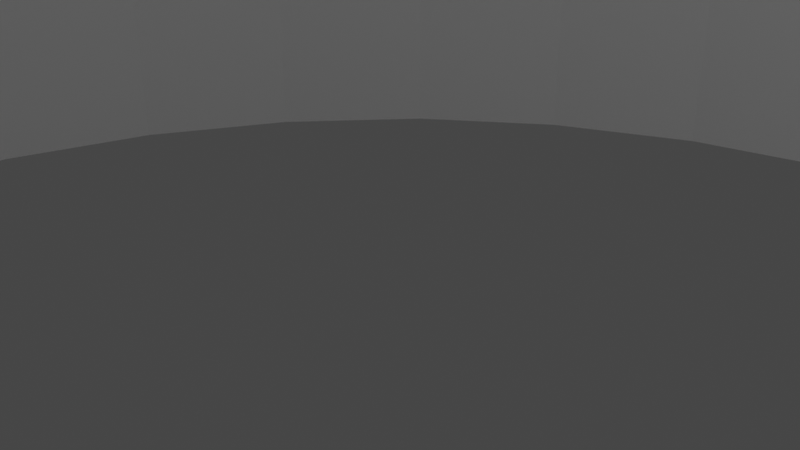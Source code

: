 # Source: SUPORTE_MOTOR_V3.1.blend  (saved by Blender 3.2.14; exported with 4.5.12 LTS)
import bpy
from mathutils import Matrix  # noqa: F401  (used for matrix-valued properties, if any)

bpy.ops.wm.read_factory_settings(use_empty=True)
scene = bpy.context.scene
scene.name = 'Scene'

# ---- collections
col_collection = bpy.data.collections.new('Collection'); scene.collection.children.link(col_collection)

# ---- world
world_world = bpy.data.worlds.new('World'); scene.world = world_world
world_world.use_nodes = True; world_world.node_tree.nodes.clear()
_N = world_world.node_tree.nodes; _L = world_world.node_tree.links
n0 = _N.new('ShaderNodeOutputWorld'); n0.name = 'World Output'; n0.location = (300, 300)
n1 = _N.new('ShaderNodeBackground'); n1.name = 'Background'; n1.location = (10, 300)
n1.inputs[0].default_value = (0.05088, 0.05088, 0.05088, 1.0)
_L.new(n1.outputs[0], n0.inputs[0])
n0.is_active_output = True
world_world.color = (0.05088, 0.05088, 0.05088)
world_world.use_sun_shadow = False
world_world.sun_shadow_jitter_overblur = 0.0

# ---- cameras
cam_camera = bpy.data.cameras.new('Camera')
cam_camera.clip_end = 100.0
cam_camera.ortho_scale = 7.314

# ---- lights
light_light = bpy.data.lights.new('Light', 'POINT')
light_light.transmission_factor = 0.0
light_light.energy = 1000.0
light_light.shadow_soft_size = 0.1
light_light.shadow_maximum_resolution = 0.006
light_light.use_absolute_resolution = True

# ---- meshes
me_cube_004 = bpy.data.meshes.new('Cube.004')
me_cube_004.from_pydata([(-1.0, -1.0, -1.0), (-1.0, -1.0, 1.0), (-1.0, 1.0, -1.0), (-1.0, 1.0, 1.0), (1.0, -1.0, -1.0), (1.0, -1.0, 1.0), (1.0, 1.0, -1.0), (1.0, 1.0, 1.0)], [], [(0, 1, 3, 2), (2, 3, 7, 6), (6, 7, 5, 4), (4, 5, 1, 0), (2, 6, 4, 0), (7, 3, 1, 5)])
_uv = me_cube_004.uv_layers.new(name='UVMap')
_uv.uv.foreach_set('vector', [0.375, 0.0, 0.625, 0.0, 0.625, 0.25, 0.375, 0.25, 0.375, 0.25, 0.625, 0.25, 0.625, 0.5, 0.375, 0.5, 0.375, 0.5, 0.625, 0.5, 0.625, 0.75, 0.375, 0.75, 0.375, 0.75, 0.625, 0.75, 0.625, 1.0, 0.375, 1.0, 0.125, 0.5, 0.375, 0.5, 0.375, 0.75, 0.125, 0.75, 0.625, 0.5, 0.875, 0.5, 0.875, 0.75, 0.625, 0.75])
me_cube_004.update()
me_cube_005 = bpy.data.meshes.new('Cube.005')
me_cube_005.from_pydata([(-1.0, -1.0, -1.0), (-1.0, -1.0, 1.0), (-1.0, 1.0, -1.0), (-1.0, 1.0, 1.0), (1.0, -1.0, -1.0), (1.0, -1.0, 1.0), (1.0, 1.0, -1.0), (1.0, 1.0, 1.0)], [], [(0, 1, 3, 2), (2, 3, 7, 6), (6, 7, 5, 4), (4, 5, 1, 0), (2, 6, 4, 0), (7, 3, 1, 5)])
_uv = me_cube_005.uv_layers.new(name='UVMap')
_uv.uv.foreach_set('vector', [0.375, 0.0, 0.625, 0.0, 0.625, 0.25, 0.375, 0.25, 0.375, 0.25, 0.625, 0.25, 0.625, 0.5, 0.375, 0.5, 0.375, 0.5, 0.625, 0.5, 0.625, 0.75, 0.375, 0.75, 0.375, 0.75, 0.625, 0.75, 0.625, 1.0, 0.375, 1.0, 0.125, 0.5, 0.375, 0.5, 0.375, 0.75, 0.125, 0.75, 0.625, 0.5, 0.875, 0.5, 0.875, 0.75, 0.625, 0.75])
me_cube_005.update()
me_cube = bpy.data.meshes.new('Cube')
me_cube.from_pydata([(-1.0, -1.0, -1.0), (-0.84, -0.84, -0.6528), (-1.0, -1.0, 1.0), (-1.0, 1.0, -1.0), (-0.84, 0.84, -0.6528), (-1.0, 1.0, 1.0), (1.0, -1.0, -1.0), (0.84, -0.84, -0.6528), (1.0, -1.0, 1.0), (1.0, 1.0, -1.0), (0.84, 0.84, -0.6528), (1.0, 1.0, 1.0), (0.84, 0.84, 1.0), (-0.84, 0.84, 1.0), (-0.84, -0.84, 1.0), (0.84, -0.84, 1.0), (-0.414, 0.6195, -1.0), (-0.1454, 0.7308, -1.0), (-0.2851, 0.6884, -1.0), (0.1454, 0.7308, -1.0), (0.414, 0.6195, -1.0), (0.2851, 0.6884, -1.0), (0.5269, -0.5269, -1.0), (0.0, 0.7451, -1.0), (0.6195, -0.414, -1.0), (0.6195, 0.414, -1.0), (0.7451, -3.257e-08, -1.0), (0.7308, -0.1454, -1.0), (0.7308, 0.1454, -1.0), (0.6884, -0.2851, -1.0), (0.6884, 0.2851, -1.0), (0.5269, 0.5269, -1.0), (-0.7451, 8.885e-09, -1.0), (-0.7308, -0.1454, -1.0), (-0.7308, 0.1454, -1.0), (-0.6195, -0.414, -1.0), (-0.6195, 0.414, -1.0), (-0.6884, -0.2851, -1.0), (-0.6884, 0.2851, -1.0), (-0.5269, 0.5269, -1.0), (-0.1454, -0.7308, -1.0), (-0.2851, -0.6884, -1.0), (-0.414, -0.6195, -1.0), (0.1454, -0.7308, -1.0), (0.414, -0.6195, -1.0), (-6.514e-08, -0.7451, -1.0), (0.2851, -0.6884, -1.0), (-0.5269, -0.5269, -1.0), (-0.7451, 8.885e-09, -0.6528), (-0.7308, -0.1454, -0.6528), (-0.7308, 0.1454, -0.6528), (-0.6195, -0.414, -0.6528), (-0.6195, 0.414, -0.6528), (-0.6884, -0.2851, -0.6528), (-0.6884, 0.2851, -0.6528), (-0.5269, 0.5269, -0.6528), (-0.1454, -0.7308, -0.6528), (-0.2851, -0.6884, -0.6528), (-0.414, -0.6195, -0.6528), (0.1454, -0.7308, -0.6528), (0.414, -0.6195, -0.6528), (-6.514e-08, -0.7451, -0.6528), (0.2851, -0.6884, -0.6528), (-0.5269, -0.5269, -0.6528), (-0.414, 0.6195, -0.6528), (-0.1454, 0.7308, -0.6528), (-0.2851, 0.6884, -0.6528), (0.1454, 0.7308, -0.6528), (0.414, 0.6195, -0.6528), (0.2851, 0.6884, -0.6528), (0.0, 0.7451, -0.6528), (0.6195, -0.414, -0.6528), (0.6195, 0.414, -0.6528), (0.7451, -3.257e-08, -0.6528), (0.6884, -0.2851, -0.6528), (0.7308, -0.1454, -0.6528), (0.7308, 0.1454, -0.6528), (0.5269, -0.5269, -0.6528), (0.6884, 0.2851, -0.6528), (0.5269, 0.5269, -0.6528)], [], [(0, 2, 5, 3), (3, 5, 11, 9), (9, 11, 8, 6), (6, 8, 2, 0), (47, 0, 3, 39, 36, 38, 34, 32, 33, 37, 35), (3, 9, 6, 0, 47, 42, 41, 40, 45, 43, 46, 44, 22, 24, 29, 27, 26, 28, 30, 25, 31, 20, 21, 19, 23, 17, 18, 16, 39), (14, 2, 8, 15), (12, 15, 8, 11, 5, 2, 14, 13), (14, 1, 4, 13), (13, 4, 10, 12), (10, 7, 15, 12), (7, 1, 14, 15), (55, 4, 1, 63, 51, 53, 49, 48, 50, 54, 52), (63, 1, 7, 10, 4, 55, 64, 66, 65, 70, 67, 69, 68, 79, 72, 78, 76, 73, 75, 74, 71, 77, 60, 62, 59, 61, 56, 57, 58), (70, 23, 19, 67), (67, 19, 21, 69), (69, 21, 20, 68), (68, 20, 31, 79), (31, 25, 72, 79), (25, 30, 78, 72), (30, 28, 76, 78), (28, 26, 73, 76), (26, 27, 75, 73), (27, 29, 74, 75), (29, 24, 71, 74), (24, 22, 77, 71), (22, 44, 60, 77), (44, 46, 62, 60), (46, 43, 59, 62), (43, 45, 61, 59), (45, 40, 56, 61), (40, 41, 57, 56), (41, 42, 58, 57), (42, 47, 63, 58), (63, 47, 35, 51), (51, 35, 37, 53), (53, 37, 33, 49), (49, 33, 32, 48), (48, 32, 34, 50), (50, 34, 38, 54), (54, 38, 36, 52), (52, 36, 39, 55), (55, 39, 16, 64), (64, 16, 18, 66), (66, 18, 17, 65), (65, 17, 23, 70)])
_uv = me_cube.uv_layers.new(name='UVMap')
_uv.uv.foreach_set('vector', [0.375, 0.0, 0.625, 0.0, 0.625, 0.25, 0.375, 0.25, 0.375, 0.25, 0.625, 0.25, 0.625, 0.5, 0.375, 0.5, 0.375, 0.5, 0.625, 0.5, 0.625, 0.75, 0.375, 0.75, 0.375, 0.75, 0.625, 0.75, 0.625, 1.0, 0.375, 1.0, 0.1841, 0.6909, 0.125, 0.75, 0.125, 0.5, 0.1841, 0.5591, 0.1726, 0.5733, 0.164, 0.5894, 0.1587, 0.6068, 0.1569, 0.625, 0.1587, 0.6432, 0.164, 0.6606, 0.1726, 0.6767, 0.125, 0.5, 0.375, 0.5, 0.375, 0.75, 0.125, 0.75, 0.1841, 0.6909, 0.1983, 0.7024, 0.2144, 0.711, 0.2318, 0.7163, 0.25, 0.7181, 0.2682, 0.7163, 0.2856, 0.711, 0.3017, 0.7024, 0.3159, 0.6909, 0.3274, 0.6767, 0.336, 0.6606, 0.3413, 0.6432, 0.3431, 0.625, 0.3413, 0.6068, 0.336, 0.5894, 0.3274, 0.5733, 0.3159, 0.5591, 0.3017, 0.5476, 0.2856, 0.539, 0.2682, 0.5337, 0.25, 0.5319, 0.2318, 0.5337, 0.2144, 0.539, 0.1983, 0.5476, 0.1841, 0.5591, 0.855, 0.73, 0.875, 0.75, 0.625, 0.75, 0.645, 0.73, 0.645, 0.52, 0.645, 0.73, 0.625, 0.75, 0.625, 0.5, 0.875, 0.5, 0.875, 0.75, 0.855, 0.73, 0.855, 0.52, 0.6229, 0.0, 0.375, 0.0, 0.375, 0.25, 0.6229, 0.25, 0.6229, 0.25, 0.375, 0.25, 0.375, 0.5, 0.6229, 0.5, 0.375, 0.5, 0.375, 0.75, 0.6229, 0.75, 0.6229, 0.5, 0.375, 0.75, 0.375, 1.0, 0.6229, 1.0, 0.6229, 0.75, 0.1716, 0.5466, 0.125, 0.5, 0.125, 0.75, 0.1716, 0.7034, 0.1578, 0.6866, 0.1476, 0.6674, 0.1413, 0.6466, 0.1391, 0.625, 0.1413, 0.6034, 0.1476, 0.5826, 0.1578, 0.5634, 0.1716, 0.7034, 0.125, 0.75, 0.375, 0.75, 0.375, 0.5, 0.125, 0.5, 0.1716, 0.5466, 0.1884, 0.5328, 0.2076, 0.5226, 0.2284, 0.5163, 0.25, 0.5141, 0.2716, 0.5163, 0.2924, 0.5226, 0.3116, 0.5328, 0.3284, 0.5466, 0.3422, 0.5634, 0.3524, 0.5826, 0.3587, 0.6034, 0.3609, 0.625, 0.3587, 0.6466, 0.3524, 0.6674, 0.3422, 0.6866, 0.3284, 0.7034, 0.3116, 0.7172, 0.2924, 0.7274, 0.2716, 0.7337, 0.25, 0.7359, 0.2284, 0.7337, 0.2076, 0.7274, 0.1884, 0.7172, 1.0, 0.6781, 1.0, 0.6261, 0.9688, 0.6261, 0.9688, 0.6781, 0.9688, 0.6781, 0.9688, 0.6261, 0.9375, 0.6261, 0.9375, 0.6781, 0.9375, 0.6781, 0.9375, 0.6261, 0.9062, 0.6261, 0.9062, 0.6781, 0.9062, 0.6781, 0.9062, 0.6261, 0.875, 0.6261, 0.875, 0.6781, 0.875, 0.6261, 0.8438, 0.6261, 0.8438, 0.6781, 0.875, 0.6781, 0.8438, 0.6261, 0.8125, 0.6261, 0.8125, 0.6781, 0.8438, 0.6781, 0.8125, 0.6261, 0.7812, 0.6261, 0.7812, 0.6781, 0.8125, 0.6781, 0.7812, 0.6261, 0.75, 0.6261, 0.75, 0.6781, 0.7812, 0.6781, 0.75, 0.6261, 0.7188, 0.6261, 0.7188, 0.6781, 0.75, 0.6781, 0.7188, 0.6261, 0.6875, 0.6261, 0.6875, 0.6781, 0.7188, 0.6781, 0.6875, 0.6261, 0.6562, 0.6261, 0.6562, 0.6781, 0.6875, 0.6781, 0.6562, 0.6261, 0.625, 0.6261, 0.625, 0.6781, 0.6562, 0.6781, 0.625, 0.6261, 0.5938, 0.6261, 0.5938, 0.6781, 0.625, 0.6781, 0.5938, 0.6261, 0.5625, 0.6261, 0.5625, 0.6781, 0.5938, 0.6781, 0.5625, 0.6261, 0.5312, 0.6261, 0.5312, 0.6781, 0.5625, 0.6781, 0.5312, 0.6261, 0.5, 0.6261, 0.5, 0.6781, 0.5312, 0.6781, 0.5, 0.6261, 0.4688, 0.6261, 0.4688, 0.6781, 0.5, 0.6781, 0.4688, 0.6261, 0.4375, 0.6261, 0.4375, 0.6781, 0.4688, 0.6781, 0.4375, 0.6261, 0.4062, 0.6261, 0.4062, 0.6781, 0.4375, 0.6781, 0.4062, 0.6261, 0.375, 0.6261, 0.375, 0.6781, 0.4062, 0.6781, 0.375, 0.6781, 0.375, 0.6261, 0.3438, 0.6261, 0.3438, 0.6781, 0.3438, 0.6781, 0.3438, 0.6261, 0.3125, 0.6261, 0.3125, 0.6781, 0.3125, 0.6781, 0.3125, 0.6261, 0.2812, 0.6261, 0.2812, 0.6781, 0.2812, 0.6781, 0.2812, 0.6261, 0.25, 0.6261, 0.25, 0.6781, 0.25, 0.6781, 0.25, 0.6261, 0.2188, 0.6261, 0.2188, 0.6781, 0.2188, 0.6781, 0.2188, 0.6261, 0.1875, 0.6261, 0.1875, 0.6781, 0.1875, 0.6781, 0.1875, 0.6261, 0.1562, 0.6261, 0.1562, 0.6781, 0.1562, 0.6781, 0.1562, 0.6261, 0.125, 0.6261, 0.125, 0.6781, 0.125, 0.6781, 0.125, 0.6261, 0.09375, 0.6261, 0.09375, 0.6781, 0.09375, 0.6781, 0.09375, 0.6261, 0.0625, 0.6261, 0.0625, 0.6781, 0.0625, 0.6781, 0.0625, 0.6261, 0.03125, 0.6261, 0.03125, 0.6781, 0.03125, 0.6781, 0.03125, 0.6261, 0.0, 0.6261, 0.0, 0.6781])
me_cube.materials.append(None)
me_cube.update()
me_cube_001 = bpy.data.meshes.new('Cube.001')
me_cube_001.from_pydata([(-1.0, -1.0, -1.0), (-1.0, -1.0, 1.0), (-1.0, 1.0, -1.0), (-1.0, 1.0, 1.0), (1.0, -1.0, -1.0), (1.0, -1.0, 1.0), (1.0, 1.0, -1.0), (1.0, 1.0, 1.0)], [], [(0, 1, 3, 2), (2, 3, 7, 6), (6, 7, 5, 4), (4, 5, 1, 0), (2, 6, 4, 0), (7, 3, 1, 5)])
_uv = me_cube_001.uv_layers.new(name='UVMap')
_uv.uv.foreach_set('vector', [0.375, 0.0, 0.625, 0.0, 0.625, 0.25, 0.375, 0.25, 0.375, 0.25, 0.625, 0.25, 0.625, 0.5, 0.375, 0.5, 0.375, 0.5, 0.625, 0.5, 0.625, 0.75, 0.375, 0.75, 0.375, 0.75, 0.625, 0.75, 0.625, 1.0, 0.375, 1.0, 0.125, 0.5, 0.375, 0.5, 0.375, 0.75, 0.125, 0.75, 0.625, 0.5, 0.875, 0.5, 0.875, 0.75, 0.625, 0.75])
me_cube_001.update()
me_cube_002 = bpy.data.meshes.new('Cube.002')
me_cube_002.from_pydata([(-1.0, -1.0, -1.0), (-1.0, -1.0, 1.0), (-1.0, 1.0, -1.0), (-1.0, 1.0, 1.0), (1.0, -1.0, -1.0), (1.0, -1.0, 1.0), (1.0, 1.0, -1.0), (1.0, 1.0, 1.0)], [], [(0, 1, 3, 2), (2, 3, 7, 6), (6, 7, 5, 4), (4, 5, 1, 0), (2, 6, 4, 0), (7, 3, 1, 5)])
_uv = me_cube_002.uv_layers.new(name='UVMap')
_uv.uv.foreach_set('vector', [0.375, 0.0, 0.625, 0.0, 0.625, 0.25, 0.375, 0.25, 0.375, 0.25, 0.625, 0.25, 0.625, 0.5, 0.375, 0.5, 0.375, 0.5, 0.625, 0.5, 0.625, 0.75, 0.375, 0.75, 0.375, 0.75, 0.625, 0.75, 0.625, 1.0, 0.375, 1.0, 0.125, 0.5, 0.375, 0.5, 0.375, 0.75, 0.125, 0.75, 0.625, 0.5, 0.875, 0.5, 0.875, 0.75, 0.625, 0.75])
me_cube_002.update()

# ---- objects
ob_light = bpy.data.objects.new('Light', light_light)
ob_camera = bpy.data.objects.new('Camera', cam_camera)
ob_cube_003 = bpy.data.objects.new('Cube.003', me_cube_004)
ob_cube_004 = bpy.data.objects.new('Cube.004', me_cube_005)
ob_cube_005 = bpy.data.objects.new('Cube.005', me_cube)
ob_cube_001 = bpy.data.objects.new('Cube.001', me_cube_001)
ob_cube_002 = bpy.data.objects.new('Cube.002', me_cube_002)

# ---- transforms, parenting, visibility, modifiers, constraints
ob_light.location = (4.076, 1.005, 5.904)
ob_light.rotation_euler = (0.6503, 0.05522, 1.866)
ob_light.lock_rotations_4d = False
ob_light.empty_display_type = 'ARROWS'
ob_light.color = (0.0, 0.0, 0.0, 0.0)
ob_light.lineart.crease_threshold = 0.0
ob_camera.location = (7.359, -6.926, 4.958)
ob_camera.rotation_euler = (1.109, 0.0, 0.8149)
ob_camera.lock_rotations_4d = False
ob_camera.empty_display_type = 'ARROWS'
ob_camera.color = (0.0, 0.0, 0.0, 0.0)
ob_camera.display_type = 'WIRE'
ob_camera.lineart.crease_threshold = 0.0
ob_cube_003.location = (-31.65, 0.0, 21.35)
ob_cube_003.scale = (8.5, 25.5, 2.5)
ob_cube_004.location = (-0.1644, 31.43, 21.35)
ob_cube_004.rotation_euler = (0.0, 0.0, 1.571)
ob_cube_004.scale = (8.5, 40.0, 2.5)
ob_cube_005.location = (0.0, 0.0, 8.795)
ob_cube_005.scale = (25.5, 25.5, 15.0)
ob_cube_001.location = (31.32, 0.0, 21.35)
ob_cube_001.scale = (8.5, 25.5, 2.5)
ob_cube_002.location = (-0.1644, -31.47, 21.35)
ob_cube_002.rotation_euler = (0.0, 0.0, 1.571)
ob_cube_002.scale = (8.5, 40.0, 2.5)

# ---- collection membership
col_collection.objects.link(ob_light)
col_collection.objects.link(ob_camera)
col_collection.objects.link(ob_cube_003)
col_collection.objects.link(ob_cube_004)
col_collection.objects.link(ob_cube_005)
col_collection.objects.link(ob_cube_001)
col_collection.objects.link(ob_cube_002)

# ---- scene / render settings (as saved in the file)
scene.camera = ob_camera
scene.frame_start = 1; scene.frame_end = 250; scene.frame_set(1)
scene.render.engine = 'BLENDER_EEVEE_NEXT'
scene.cycles.sampling_pattern = 'TABULATED_SOBOL'
scene.cycles.use_light_tree = False
scene.view_settings.view_transform = 'Filmic'
scene.unit_settings.scale_length = 0.001
bpy.context.view_layer.update()
